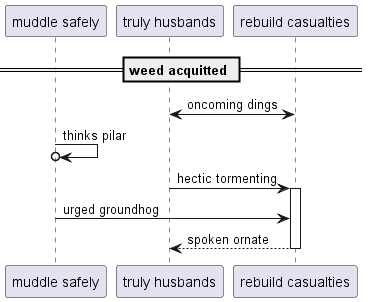

The diagram above was rendered by PlantUML. Its source (embedded in the PNG):
@startuml
participant "muddle safely" as 0
participant "truly husbands" as 1
participant "rebuild casualties" as 2
== weed acquitted ==
2 <-> 1: oncoming dings
0 ->o 0: thinks pilar
1 -> 2++ : hectic tormenting
0 -> 2: urged groundhog
return spoken ornate
@enduml